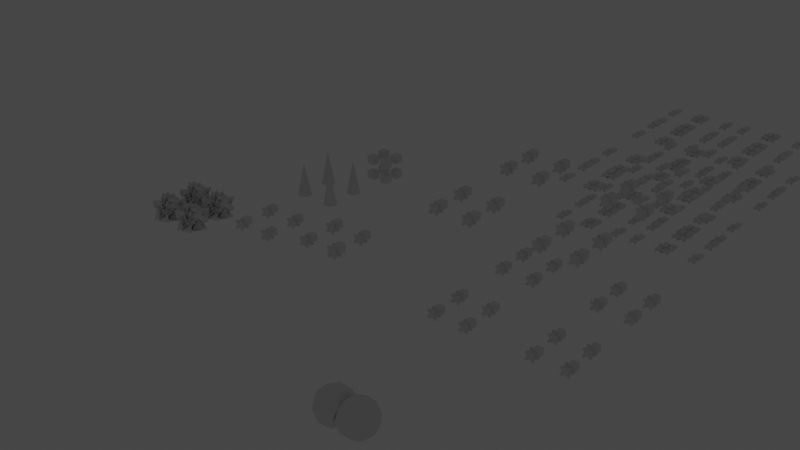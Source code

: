 # Source: nested_instances_test.blend  (saved by Blender 3.5.10; exported with 4.5.12 LTS)
import bpy
from mathutils import Matrix  # noqa: F401  (used for matrix-valued properties, if any)

bpy.ops.wm.read_factory_settings(use_empty=True)
scene = bpy.context.scene
scene.name = 'Scene'

# ---- collections
col_instanced_collection = bpy.data.collections.new('Instanced collection'); scene.collection.children.link(col_instanced_collection)

# ---- node groups
ng_geometry_nodes = bpy.data.node_groups.new('Geometry Nodes', 'GeometryNodeTree')
_s = ng_geometry_nodes.interface.new_socket(name='Geometry', in_out='OUTPUT', socket_type='NodeSocketGeometry')
_s = ng_geometry_nodes.interface.new_socket(name='Geometry', in_out='INPUT', socket_type='NodeSocketGeometry')
ng_geometry_nodes.is_modifier = True
# nodes of 'Geometry Nodes' reference scene objects; filled in after objects exist
ng_geometry_nodes_001 = bpy.data.node_groups.new('Geometry Nodes.001', 'GeometryNodeTree')
_s = ng_geometry_nodes_001.interface.new_socket(name='Geometry', in_out='OUTPUT', socket_type='NodeSocketGeometry')
_s = ng_geometry_nodes_001.interface.new_socket(name='Geometry', in_out='INPUT', socket_type='NodeSocketGeometry')
ng_geometry_nodes_001.is_modifier = True
# nodes of 'Geometry Nodes.001' reference scene objects; filled in after objects exist
ng_geometry_nodes_002 = bpy.data.node_groups.new('Geometry Nodes.002', 'GeometryNodeTree')
_s = ng_geometry_nodes_002.interface.new_socket(name='Geometry', in_out='OUTPUT', socket_type='NodeSocketGeometry')
_s = ng_geometry_nodes_002.interface.new_socket(name='Geometry', in_out='INPUT', socket_type='NodeSocketGeometry')
ng_geometry_nodes_002.is_modifier = True
_N = ng_geometry_nodes_002.nodes; _L = ng_geometry_nodes_002.links
n0 = _N.new('NodeGroupOutput'); n0.name = 'Group Output'; n0.location = (404, 0)
n1 = _N.new('GeometryNodeMeshCone'); n1.name = 'Cone'; n1.location = (-69, 81)
n1.inputs[4].default_value = 0.4
n2 = _N.new('GeometryNodeInstanceOnPoints'); n2.name = 'Instance on Points'; n2.location = (184, 194)
n3 = _N.new('NodeGroupInput'); n3.name = 'Group Input'; n3.location = (-275, 203)
_L.new(n2.outputs[0], n0.inputs[0])
_L.new(n1.outputs[0], n2.inputs[2])
_L.new(n3.outputs[0], n2.inputs[0])
n0.is_active_output = True
ng_geometry_nodes_003 = bpy.data.node_groups.new('Geometry Nodes.003', 'GeometryNodeTree')
_s = ng_geometry_nodes_003.interface.new_socket(name='Geometry', in_out='OUTPUT', socket_type='NodeSocketGeometry')
_s = ng_geometry_nodes_003.interface.new_socket(name='Geometry', in_out='INPUT', socket_type='NodeSocketGeometry')
ng_geometry_nodes_003.is_modifier = True
_N = ng_geometry_nodes_003.nodes; _L = ng_geometry_nodes_003.links
n0 = _N.new('NodeGroupInput'); n0.name = 'Group Input'; n0.location = (-323, -34)
n1 = _N.new('NodeGroupOutput'); n1.name = 'Group Output'; n1.location = (352, 59)
n2 = _N.new('GeometryNodeInstanceOnPoints'); n2.name = 'Instance on Points'; n2.location = (132, 182)
n3 = _N.new('GeometryNodeMeshCube'); n3.name = 'Cube'; n3.location = (-88, 252)
n4 = _N.new('GeometryNodeMeshCube'); n4.name = 'Cube.001'; n4.location = (-88, -1)
n4.inputs[0].default_value = (0.5, 0.5, 0.5)
_L.new(n2.outputs[0], n1.inputs[0])
_L.new(n3.outputs[0], n2.inputs[0])
_L.new(n4.outputs[0], n2.inputs[2])
n1.is_active_output = True
ng_geometry_nodes_004 = bpy.data.node_groups.new('Geometry Nodes.004', 'GeometryNodeTree')
_s = ng_geometry_nodes_004.interface.new_socket(name='Geometry', in_out='OUTPUT', socket_type='NodeSocketGeometry')
_s = ng_geometry_nodes_004.interface.new_socket(name='Geometry', in_out='INPUT', socket_type='NodeSocketGeometry')
ng_geometry_nodes_004.is_modifier = True
# nodes of 'Geometry Nodes.004' reference scene objects; filled in after objects exist
ng_geometry_nodes_005 = bpy.data.node_groups.new('Geometry Nodes.005', 'GeometryNodeTree')
_s = ng_geometry_nodes_005.interface.new_socket(name='Geometry', in_out='OUTPUT', socket_type='NodeSocketGeometry')
_s = ng_geometry_nodes_005.interface.new_socket(name='Geometry', in_out='INPUT', socket_type='NodeSocketGeometry')
ng_geometry_nodes_005.is_modifier = True
# nodes of 'Geometry Nodes.005' reference scene objects; filled in after objects exist

# ---- world
world_world = bpy.data.worlds.new('World'); scene.world = world_world
world_world.use_nodes = True; world_world.node_tree.nodes.clear()
_N = world_world.node_tree.nodes; _L = world_world.node_tree.links
n0 = _N.new('ShaderNodeOutputWorld'); n0.name = 'World Output'; n0.location = (300, 300)
n1 = _N.new('ShaderNodeBackground'); n1.name = 'Background'; n1.location = (10, 300)
n1.inputs[0].default_value = (0.05088, 0.05088, 0.05088, 1.0)
_L.new(n1.outputs[0], n0.inputs[0])
n0.is_active_output = True
world_world.color = (0.05088, 0.05088, 0.05088)
world_world.use_sun_shadow = False
world_world.sun_shadow_jitter_overblur = 0.0

# ---- lights
light_point = bpy.data.lights.new('Point', 'POINT')
light_point.transmission_factor = 0.0
light_point.energy = 1.0
light_point.shadow_maximum_resolution = 0.006
light_point.use_absolute_resolution = True

# ---- meshes
me_plane = bpy.data.meshes.new('Plane')
me_plane.from_pydata([(-1.0, -1.0, 0.0), (1.0, -1.0, 0.0), (-1.0, 1.0, 0.0), (1.0, 1.0, 0.0)], [], [(0, 1, 3, 2)])
_uv = me_plane.uv_layers.new(name='UVMap')
_uv.uv.foreach_set('vector', [0.0, 0.0, 1.0, 0.0, 1.0, 1.0, 0.0, 1.0])
me_plane.update()
me_icosphere = bpy.data.meshes.new('Icosphere')
me_icosphere.from_pydata([(0.651, 0.0, -1.0), (1.375, -0.5257, -0.4472), (0.3746, -0.8506, -0.4472), (0.0, 0.0, -0.4472), (0.3746, 0.8506, -0.4472), (1.375, 0.5257, -0.4472), (0.9274, -0.8506, 0.4472), (0.0, -0.5257, 0.4472), (0.0, 0.5257, 0.4472), (0.9274, 0.8506, 0.4472), (1.545, 0.0, 0.4472), (0.651, 0.0, 1.0), (0.4886, -0.5, -0.8507), (1.076, -0.309, -0.8507), (0.9139, -0.809, -0.5257), (1.502, 0.0, -0.5257), (1.076, 0.309, -0.8507), (0.1253, 0.0, -0.8507), (0.0, -0.5, -0.5257), (0.4886, 0.5, -0.8507), (0.0, 0.5, -0.5257), (0.9139, 0.809, -0.5257), (1.602, -0.309, 0.0), (1.602, 0.309, 0.0), (0.651, -1.0, 0.0), (1.239, -0.809, 0.0), (0.0, -0.309, 0.0), (0.06325, -0.809, 0.0), (0.06325, 0.809, 0.0), (0.0, 0.309, 0.0), (1.239, 0.809, 0.0), (0.651, 1.0, 0.0), (1.339, -0.5, 0.5257), (0.3882, -0.809, 0.5257), (0.0, 0.0, 0.5257), (0.3882, 0.809, 0.5257), (1.339, 0.5, 0.5257), (0.8135, -0.5, 0.8507), (1.177, 0.0, 0.8507), (0.2257, -0.309, 0.8507), (0.2257, 0.309, 0.8507), (0.8135, 0.5, 0.8507)], [], [(0, 13, 12), (1, 13, 15), (0, 12, 17), (0, 17, 19), (0, 19, 16), (1, 15, 22), (2, 14, 24), (3, 18, 26), (4, 20, 28), (5, 21, 30), (1, 22, 25), (2, 24, 27), (3, 26, 29), (4, 28, 31), (5, 30, 23), (6, 32, 37), (7, 33, 39), (8, 34, 40), (9, 35, 41), (10, 36, 38), (38, 41, 11), (38, 36, 41), (36, 9, 41), (41, 40, 11), (41, 35, 40), (35, 8, 40), (40, 39, 11), (40, 34, 39), (34, 7, 39), (39, 37, 11), (39, 33, 37), (33, 6, 37), (37, 38, 11), (37, 32, 38), (32, 10, 38), (23, 36, 10), (23, 30, 36), (30, 9, 36), (31, 35, 9), (31, 28, 35), (28, 8, 35), (29, 34, 8), (29, 26, 34), (26, 7, 34), (27, 33, 7), (27, 24, 33), (24, 6, 33), (25, 32, 6), (25, 22, 32), (22, 10, 32), (30, 31, 9), (30, 21, 31), (21, 4, 31), (28, 29, 8), (28, 20, 29), (20, 3, 29), (26, 27, 7), (26, 18, 27), (18, 2, 27), (24, 25, 6), (24, 14, 25), (14, 1, 25), (22, 23, 10), (22, 15, 23), (15, 5, 23), (16, 21, 5), (16, 19, 21), (19, 4, 21), (19, 20, 4), (19, 17, 20), (17, 3, 20), (17, 18, 3), (17, 12, 18), (12, 2, 18), (15, 16, 5), (15, 13, 16), (13, 0, 16), (12, 14, 2), (12, 13, 14), (13, 1, 14)])
_uv = me_icosphere.uv_layers.new(name='UVMap')
_uv.uv.foreach_set('vector', [0.1818, 0.0, 0.2273, 0.07873, 0.1364, 0.07873, 0.2727, 0.1575, 0.3182, 0.07873, 0.3636, 0.1575, 0.9091, 0.0, 0.9545, 0.07873, 0.8636, 0.07873, 0.7273, 0.0, 0.7727, 0.07873, 0.6818, 0.07873, 0.5455, 0.0, 0.5909, 0.07873, 0.5, 0.07873, 0.2727, 0.1575, 0.3636, 0.1575, 0.3182, 0.2362, 0.09091, 0.1575, 0.1818, 0.1575, 0.1364, 0.2362, 0.8182, 0.1575, 0.9091, 0.1575, 0.8636, 0.2362, 0.6364, 0.1575, 0.7273, 0.1575, 0.6818, 0.2362, 0.4545, 0.1575, 0.5455, 0.1575, 0.5, 0.2362, 0.2727, 0.1575, 0.3182, 0.2362, 0.2273, 0.2362, 0.09091, 0.1575, 0.1364, 0.2362, 0.04546, 0.2362, 0.8182, 0.1575, 0.8636, 0.2362, 0.7727, 0.2362, 0.6364, 0.1575, 0.6818, 0.2362, 0.5909, 0.2362, 0.4545, 0.1575, 0.5, 0.2362, 0.4091, 0.2362, 0.1818, 0.3149, 0.2727, 0.3149, 0.2273, 0.3937, 0.0, 0.3149, 0.09091, 0.3149, 0.04546, 0.3937, 0.7273, 0.3149, 0.8182, 0.3149, 0.7727, 0.3937, 0.5455, 0.3149, 0.6364, 0.3149, 0.5909, 0.3937, 0.3636, 0.3149, 0.4545, 0.3149, 0.4091, 0.3937, 0.4091, 0.3937, 0.5, 0.3937, 0.4545, 0.4724, 0.4091, 0.3937, 0.4545, 0.3149, 0.5, 0.3937, 0.4545, 0.3149, 0.5455, 0.3149, 0.5, 0.3937, 0.5909, 0.3937, 0.6818, 0.3937, 0.6364, 0.4724, 0.5909, 0.3937, 0.6364, 0.3149, 0.6818, 0.3937, 0.6364, 0.3149, 0.7273, 0.3149, 0.6818, 0.3937, 0.7727, 0.3937, 0.8636, 0.3937, 0.8182, 0.4724, 0.7727, 0.3937, 0.8182, 0.3149, 0.8636, 0.3937, 0.8182, 0.3149, 0.9091, 0.3149, 0.8636, 0.3937, 0.04546, 0.3937, 0.1364, 0.3937, 0.09091, 0.4724, 0.04546, 0.3937, 0.09091, 0.3149, 0.1364, 0.3937, 0.09091, 0.3149, 0.1818, 0.3149, 0.1364, 0.3937, 0.2273, 0.3937, 0.3182, 0.3937, 0.2727, 0.4724, 0.2273, 0.3937, 0.2727, 0.3149, 0.3182, 0.3937, 0.2727, 0.3149, 0.3636, 0.3149, 0.3182, 0.3937, 0.4091, 0.2362, 0.4545, 0.3149, 0.3636, 0.3149, 0.4091, 0.2362, 0.5, 0.2362, 0.4545, 0.3149, 0.5, 0.2362, 0.5455, 0.3149, 0.4545, 0.3149, 0.5909, 0.2362, 0.6364, 0.3149, 0.5455, 0.3149, 0.5909, 0.2362, 0.6818, 0.2362, 0.6364, 0.3149, 0.6818, 0.2362, 0.7273, 0.3149, 0.6364, 0.3149, 0.7727, 0.2362, 0.8182, 0.3149, 0.7273, 0.3149, 0.7727, 0.2362, 0.8636, 0.2362, 0.8182, 0.3149, 0.8636, 0.2362, 0.9091, 0.3149, 0.8182, 0.3149, 0.04546, 0.2362, 0.09091, 0.3149, 0.0, 0.3149, 0.04546, 0.2362, 0.1364, 0.2362, 0.09091, 0.3149, 0.1364, 0.2362, 0.1818, 0.3149, 0.09091, 0.3149, 0.2273, 0.2362, 0.2727, 0.3149, 0.1818, 0.3149, 0.2273, 0.2362, 0.3182, 0.2362, 0.2727, 0.3149, 0.3182, 0.2362, 0.3636, 0.3149, 0.2727, 0.3149, 0.5, 0.2362, 0.5909, 0.2362, 0.5455, 0.3149, 0.5, 0.2362, 0.5455, 0.1575, 0.5909, 0.2362, 0.5455, 0.1575, 0.6364, 0.1575, 0.5909, 0.2362, 0.6818, 0.2362, 0.7727, 0.2362, 0.7273, 0.3149, 0.6818, 0.2362, 0.7273, 0.1575, 0.7727, 0.2362, 0.7273, 0.1575, 0.8182, 0.1575, 0.7727, 0.2362, 0.8636, 0.2362, 0.9545, 0.2362, 0.9091, 0.3149, 0.8636, 0.2362, 0.9091, 0.1575, 0.9545, 0.2362, 0.9091, 0.1575, 1.0, 0.1575, 0.9545, 0.2362, 0.1364, 0.2362, 0.2273, 0.2362, 0.1818, 0.3149, 0.1364, 0.2362, 0.1818, 0.1575, 0.2273, 0.2362, 0.1818, 0.1575, 0.2727, 0.1575, 0.2273, 0.2362, 0.3182, 0.2362, 0.4091, 0.2362, 0.3636, 0.3149, 0.3182, 0.2362, 0.3636, 0.1575, 0.4091, 0.2362, 0.3636, 0.1575, 0.4545, 0.1575, 0.4091, 0.2362, 0.5, 0.07873, 0.5455, 0.1575, 0.4545, 0.1575, 0.5, 0.07873, 0.5909, 0.07873, 0.5455, 0.1575, 0.5909, 0.07873, 0.6364, 0.1575, 0.5455, 0.1575, 0.6818, 0.07873, 0.7273, 0.1575, 0.6364, 0.1575, 0.6818, 0.07873, 0.7727, 0.07873, 0.7273, 0.1575, 0.7727, 0.07873, 0.8182, 0.1575, 0.7273, 0.1575, 0.8636, 0.07873, 0.9091, 0.1575, 0.8182, 0.1575, 0.8636, 0.07873, 0.9545, 0.07873, 0.9091, 0.1575, 0.9545, 0.07873, 1.0, 0.1575, 0.9091, 0.1575, 0.3636, 0.1575, 0.4091, 0.07873, 0.4545, 0.1575, 0.3636, 0.1575, 0.3182, 0.07873, 0.4091, 0.07873, 0.3182, 0.07873, 0.3636, 0.0, 0.4091, 0.07873, 0.1364, 0.07873, 0.1818, 0.1575, 0.09091, 0.1575, 0.1364, 0.07873, 0.2273, 0.07873, 0.1818, 0.1575, 0.2273, 0.07873, 0.2727, 0.1575, 0.1818, 0.1575])
me_icosphere.update()
me_cube = bpy.data.meshes.new('Cube')
me_cube.from_pydata([(-3.0, -3.0, -3.0), (-3.0, -3.0, 3.0), (-3.0, 3.0, -3.0), (-3.0, 3.0, 3.0), (3.0, -3.0, -3.0), (3.0, -3.0, 3.0), (3.0, 3.0, -3.0), (3.0, 3.0, 3.0)], [], [(0, 1, 3, 2), (2, 3, 7, 6), (6, 7, 5, 4), (4, 5, 1, 0), (2, 6, 4, 0), (7, 3, 1, 5)])
_uv = me_cube.uv_layers.new(name='UVMap')
_uv.uv.foreach_set('vector', [0.375, 0.0, 0.625, 0.0, 0.625, 0.25, 0.375, 0.25, 0.375, 0.25, 0.625, 0.25, 0.625, 0.5, 0.375, 0.5, 0.375, 0.5, 0.625, 0.5, 0.625, 0.75, 0.375, 0.75, 0.375, 0.75, 0.625, 0.75, 0.625, 1.0, 0.375, 1.0, 0.125, 0.5, 0.375, 0.5, 0.375, 0.75, 0.125, 0.75, 0.625, 0.5, 0.875, 0.5, 0.875, 0.75, 0.625, 0.75])
me_cube.update()
me_plane_001 = bpy.data.meshes.new('Plane.001')
me_plane_001.from_pydata([(-1.0, -1.0, 0.0), (1.0, -1.0, 0.0), (-1.0, 1.0, 0.0), (1.0, 1.0, 0.0)], [], [(0, 1, 3, 2)])
_uv = me_plane_001.uv_layers.new(name='UVMap')
_uv.uv.foreach_set('vector', [0.0, 0.0, 1.0, 0.0, 1.0, 1.0, 0.0, 1.0])
me_plane_001.update()
me_plane_002 = bpy.data.meshes.new('Plane.002')
me_plane_002.from_pydata([(-1.0, -1.0, 0.0), (1.0, -1.0, 0.0), (-1.0, 1.0, 0.0), (1.0, 1.0, 0.0)], [], [(0, 1, 3, 2)])
_uv = me_plane_002.uv_layers.new(name='UVMap')
_uv.uv.foreach_set('vector', [0.0, 0.0, 1.0, 0.0, 1.0, 1.0, 0.0, 1.0])
me_plane_002.update()
me_plane_003 = bpy.data.meshes.new('Plane.003')
me_plane_003.from_pydata([(-1.0, -1.0, 0.0), (1.0, -1.0, 0.0), (-1.0, 1.0, 0.0), (1.0, 1.0, 0.0)], [], [(0, 1, 3, 2)])
_uv = me_plane_003.uv_layers.new(name='UVMap')
_uv.uv.foreach_set('vector', [0.0, 0.0, 1.0, 0.0, 1.0, 1.0, 0.0, 1.0])
me_plane_003.update()
me_plane_004 = bpy.data.meshes.new('Plane.004')
me_plane_004.from_pydata([(-1.0, -1.0, 0.0), (1.0, -1.0, 0.0), (-1.0, 1.0, 0.0), (1.0, 1.0, 0.0)], [], [(0, 1, 3, 2)])
_uv = me_plane_004.uv_layers.new(name='UVMap')
_uv.uv.foreach_set('vector', [0.0, 0.0, 1.0, 0.0, 1.0, 1.0, 0.0, 1.0])
me_plane_004.update()
me_plane_005 = bpy.data.meshes.new('Plane.005')
me_plane_005.from_pydata([(-1.0, -1.0, 0.0), (1.0, -1.0, 0.0), (-1.0, 1.0, 0.0), (1.0, 1.0, 0.0)], [], [(0, 1, 3, 2)])
_uv = me_plane_005.uv_layers.new(name='UVMap')
_uv.uv.foreach_set('vector', [0.0, 0.0, 1.0, 0.0, 1.0, 1.0, 0.0, 1.0])
me_plane_005.update()
me_cube_001 = bpy.data.meshes.new('Cube.001')
me_cube_001.from_pydata([(-0.2, -0.2, -0.2), (-0.2, -0.2, 0.2), (-0.2, 0.2, -0.2), (-0.2, 0.2, 0.2), (0.2, -0.2, -0.2), (0.2, -0.2, 0.2), (0.2, 0.2, -0.2), (0.2, 0.2, 0.2)], [], [(0, 1, 3, 2), (2, 3, 7, 6), (6, 7, 5, 4), (4, 5, 1, 0), (2, 6, 4, 0), (7, 3, 1, 5)])
_uv = me_cube_001.uv_layers.new(name='UVMap')
_uv.uv.foreach_set('vector', [0.375, 0.0, 0.625, 0.0, 0.625, 0.25, 0.375, 0.25, 0.375, 0.25, 0.625, 0.25, 0.625, 0.5, 0.375, 0.5, 0.375, 0.5, 0.625, 0.5, 0.625, 0.75, 0.375, 0.75, 0.375, 0.75, 0.625, 0.75, 0.625, 1.0, 0.375, 1.0, 0.125, 0.5, 0.375, 0.5, 0.375, 0.75, 0.125, 0.75, 0.625, 0.5, 0.875, 0.5, 0.875, 0.75, 0.625, 0.75])
me_cube_001.update()
me_icosphere_001 = bpy.data.meshes.new('Icosphere.001')
me_icosphere_001.from_pydata([(-5.375e-10, -1.405e-08, -0.08679), (0.0628, -0.04563, -0.03882), (-0.02399, -0.07383, -0.03882), (-0.07763, -1.405e-08, -0.03881), (-0.02399, 0.07383, -0.03882), (0.0628, 0.04563, -0.03882), (0.02399, -0.07383, 0.03882), (-0.0628, -0.04563, 0.03882), (-0.0628, 0.04563, 0.03882), (0.02399, 0.07383, 0.03882), (0.07763, -1.405e-08, 0.03881), (-5.375e-10, -1.405e-08, 0.08679), (-0.0141, -0.0434, -0.07383), (0.03691, -0.02682, -0.07383), (0.02282, -0.07022, -0.04563), (0.07383, -1.405e-08, -0.04563), (0.03691, 0.02682, -0.07383), (-0.04563, -1.405e-08, -0.07383), (-0.05973, -0.0434, -0.04563), (-0.0141, 0.0434, -0.07383), (-0.05973, 0.0434, -0.04563), (0.02282, 0.07022, -0.04563), (0.08254, -0.02682, 1.296e-09), (0.08254, 0.02682, 1.296e-09), (-5.375e-10, -0.08679, 1.296e-09), (0.05102, -0.07022, 1.296e-09), (-0.08254, -0.02682, 1.296e-09), (-0.05102, -0.07022, 1.296e-09), (-0.05102, 0.07022, 1.296e-09), (-0.08254, 0.02682, 1.296e-09), (0.05102, 0.07022, 1.296e-09), (-5.375e-10, 0.08679, 1.296e-09), (0.05973, -0.0434, 0.04563), (-0.02282, -0.07022, 0.04563), (-0.07383, -1.405e-08, 0.04563), (-0.02282, 0.07022, 0.04563), (0.05973, 0.0434, 0.04563), (0.0141, -0.0434, 0.07383), (0.04563, -1.405e-08, 0.07383), (-0.03691, -0.02682, 0.07383), (-0.03691, 0.02682, 0.07383), (0.0141, 0.0434, 0.07383)], [], [(0, 13, 12), (1, 13, 15), (0, 12, 17), (0, 17, 19), (0, 19, 16), (1, 15, 22), (2, 14, 24), (3, 18, 26), (4, 20, 28), (5, 21, 30), (1, 22, 25), (2, 24, 27), (3, 26, 29), (4, 28, 31), (5, 30, 23), (6, 32, 37), (7, 33, 39), (8, 34, 40), (9, 35, 41), (10, 36, 38), (38, 41, 11), (38, 36, 41), (36, 9, 41), (41, 40, 11), (41, 35, 40), (35, 8, 40), (40, 39, 11), (40, 34, 39), (34, 7, 39), (39, 37, 11), (39, 33, 37), (33, 6, 37), (37, 38, 11), (37, 32, 38), (32, 10, 38), (23, 36, 10), (23, 30, 36), (30, 9, 36), (31, 35, 9), (31, 28, 35), (28, 8, 35), (29, 34, 8), (29, 26, 34), (26, 7, 34), (27, 33, 7), (27, 24, 33), (24, 6, 33), (25, 32, 6), (25, 22, 32), (22, 10, 32), (30, 31, 9), (30, 21, 31), (21, 4, 31), (28, 29, 8), (28, 20, 29), (20, 3, 29), (26, 27, 7), (26, 18, 27), (18, 2, 27), (24, 25, 6), (24, 14, 25), (14, 1, 25), (22, 23, 10), (22, 15, 23), (15, 5, 23), (16, 21, 5), (16, 19, 21), (19, 4, 21), (19, 20, 4), (19, 17, 20), (17, 3, 20), (17, 18, 3), (17, 12, 18), (12, 2, 18), (15, 16, 5), (15, 13, 16), (13, 0, 16), (12, 14, 2), (12, 13, 14), (13, 1, 14)])
_uv = me_icosphere_001.uv_layers.new(name='UVMap')
_uv.uv.foreach_set('vector', [0.1818, 0.0, 0.2273, 0.07873, 0.1364, 0.07873, 0.2727, 0.1575, 0.3182, 0.07873, 0.3636, 0.1575, 0.9091, 0.0, 0.9545, 0.07873, 0.8636, 0.07873, 0.7273, 0.0, 0.7727, 0.07873, 0.6818, 0.07873, 0.5455, 0.0, 0.5909, 0.07873, 0.5, 0.07873, 0.2727, 0.1575, 0.3636, 0.1575, 0.3182, 0.2362, 0.09091, 0.1575, 0.1818, 0.1575, 0.1364, 0.2362, 0.8182, 0.1575, 0.9091, 0.1575, 0.8636, 0.2362, 0.6364, 0.1575, 0.7273, 0.1575, 0.6818, 0.2362, 0.4545, 0.1575, 0.5455, 0.1575, 0.5, 0.2362, 0.2727, 0.1575, 0.3182, 0.2362, 0.2273, 0.2362, 0.09091, 0.1575, 0.1364, 0.2362, 0.04546, 0.2362, 0.8182, 0.1575, 0.8636, 0.2362, 0.7727, 0.2362, 0.6364, 0.1575, 0.6818, 0.2362, 0.5909, 0.2362, 0.4545, 0.1575, 0.5, 0.2362, 0.4091, 0.2362, 0.1818, 0.3149, 0.2727, 0.3149, 0.2273, 0.3937, 0.0, 0.3149, 0.09091, 0.3149, 0.04546, 0.3937, 0.7273, 0.3149, 0.8182, 0.3149, 0.7727, 0.3937, 0.5455, 0.3149, 0.6364, 0.3149, 0.5909, 0.3937, 0.3636, 0.3149, 0.4545, 0.3149, 0.4091, 0.3937, 0.4091, 0.3937, 0.5, 0.3937, 0.4545, 0.4724, 0.4091, 0.3937, 0.4545, 0.3149, 0.5, 0.3937, 0.4545, 0.3149, 0.5455, 0.3149, 0.5, 0.3937, 0.5909, 0.3937, 0.6818, 0.3937, 0.6364, 0.4724, 0.5909, 0.3937, 0.6364, 0.3149, 0.6818, 0.3937, 0.6364, 0.3149, 0.7273, 0.3149, 0.6818, 0.3937, 0.7727, 0.3937, 0.8636, 0.3937, 0.8182, 0.4724, 0.7727, 0.3937, 0.8182, 0.3149, 0.8636, 0.3937, 0.8182, 0.3149, 0.9091, 0.3149, 0.8636, 0.3937, 0.04546, 0.3937, 0.1364, 0.3937, 0.09091, 0.4724, 0.04546, 0.3937, 0.09091, 0.3149, 0.1364, 0.3937, 0.09091, 0.3149, 0.1818, 0.3149, 0.1364, 0.3937, 0.2273, 0.3937, 0.3182, 0.3937, 0.2727, 0.4724, 0.2273, 0.3937, 0.2727, 0.3149, 0.3182, 0.3937, 0.2727, 0.3149, 0.3636, 0.3149, 0.3182, 0.3937, 0.4091, 0.2362, 0.4545, 0.3149, 0.3636, 0.3149, 0.4091, 0.2362, 0.5, 0.2362, 0.4545, 0.3149, 0.5, 0.2362, 0.5455, 0.3149, 0.4545, 0.3149, 0.5909, 0.2362, 0.6364, 0.3149, 0.5455, 0.3149, 0.5909, 0.2362, 0.6818, 0.2362, 0.6364, 0.3149, 0.6818, 0.2362, 0.7273, 0.3149, 0.6364, 0.3149, 0.7727, 0.2362, 0.8182, 0.3149, 0.7273, 0.3149, 0.7727, 0.2362, 0.8636, 0.2362, 0.8182, 0.3149, 0.8636, 0.2362, 0.9091, 0.3149, 0.8182, 0.3149, 0.04546, 0.2362, 0.09091, 0.3149, 0.0, 0.3149, 0.04546, 0.2362, 0.1364, 0.2362, 0.09091, 0.3149, 0.1364, 0.2362, 0.1818, 0.3149, 0.09091, 0.3149, 0.2273, 0.2362, 0.2727, 0.3149, 0.1818, 0.3149, 0.2273, 0.2362, 0.3182, 0.2362, 0.2727, 0.3149, 0.3182, 0.2362, 0.3636, 0.3149, 0.2727, 0.3149, 0.5, 0.2362, 0.5909, 0.2362, 0.5455, 0.3149, 0.5, 0.2362, 0.5455, 0.1575, 0.5909, 0.2362, 0.5455, 0.1575, 0.6364, 0.1575, 0.5909, 0.2362, 0.6818, 0.2362, 0.7727, 0.2362, 0.7273, 0.3149, 0.6818, 0.2362, 0.7273, 0.1575, 0.7727, 0.2362, 0.7273, 0.1575, 0.8182, 0.1575, 0.7727, 0.2362, 0.8636, 0.2362, 0.9545, 0.2362, 0.9091, 0.3149, 0.8636, 0.2362, 0.9091, 0.1575, 0.9545, 0.2362, 0.9091, 0.1575, 1.0, 0.1575, 0.9545, 0.2362, 0.1364, 0.2362, 0.2273, 0.2362, 0.1818, 0.3149, 0.1364, 0.2362, 0.1818, 0.1575, 0.2273, 0.2362, 0.1818, 0.1575, 0.2727, 0.1575, 0.2273, 0.2362, 0.3182, 0.2362, 0.4091, 0.2362, 0.3636, 0.3149, 0.3182, 0.2362, 0.3636, 0.1575, 0.4091, 0.2362, 0.3636, 0.1575, 0.4545, 0.1575, 0.4091, 0.2362, 0.5, 0.07873, 0.5455, 0.1575, 0.4545, 0.1575, 0.5, 0.07873, 0.5909, 0.07873, 0.5455, 0.1575, 0.5909, 0.07873, 0.6364, 0.1575, 0.5455, 0.1575, 0.6818, 0.07873, 0.7273, 0.1575, 0.6364, 0.1575, 0.6818, 0.07873, 0.7727, 0.07873, 0.7273, 0.1575, 0.7727, 0.07873, 0.8182, 0.1575, 0.7273, 0.1575, 0.8636, 0.07873, 0.9091, 0.1575, 0.8182, 0.1575, 0.8636, 0.07873, 0.9545, 0.07873, 0.9091, 0.1575, 0.9545, 0.07873, 1.0, 0.1575, 0.9091, 0.1575, 0.3636, 0.1575, 0.4091, 0.07873, 0.4545, 0.1575, 0.3636, 0.1575, 0.3182, 0.07873, 0.4091, 0.07873, 0.3182, 0.07873, 0.3636, 0.0, 0.4091, 0.07873, 0.1364, 0.07873, 0.1818, 0.1575, 0.09091, 0.1575, 0.1364, 0.07873, 0.2273, 0.07873, 0.1818, 0.1575, 0.2273, 0.07873, 0.2727, 0.1575, 0.1818, 0.1575])
me_icosphere_001.update()
me_cube_005 = bpy.data.meshes.new('Cube.005')
me_cube_005.from_pydata([(-0.2, -0.2, -0.2), (-0.2, -0.2, 0.2), (-0.2, 0.2, -0.2), (-0.2, 0.2, 0.2), (0.2, -0.2, -0.2), (0.2, -0.2, 0.2), (0.2, 0.2, -0.2), (0.2, 0.2, 0.2)], [], [(0, 1, 3, 2), (2, 3, 7, 6), (6, 7, 5, 4), (4, 5, 1, 0), (2, 6, 4, 0), (7, 3, 1, 5)])
_uv = me_cube_005.uv_layers.new(name='UVMap')
_uv.uv.foreach_set('vector', [0.375, 0.0, 0.625, 0.0, 0.625, 0.25, 0.375, 0.25, 0.375, 0.25, 0.625, 0.25, 0.625, 0.5, 0.375, 0.5, 0.375, 0.5, 0.625, 0.5, 0.625, 0.75, 0.375, 0.75, 0.375, 0.75, 0.625, 0.75, 0.625, 1.0, 0.375, 1.0, 0.125, 0.5, 0.375, 0.5, 0.375, 0.75, 0.125, 0.75, 0.625, 0.5, 0.875, 0.5, 0.875, 0.75, 0.625, 0.75])
me_cube_005.update()

# ---- objects
ob_instanced_object_hierarchy_1 = bpy.data.objects.new('Instanced object hierarchy 1', me_plane)
ob_mirror_test = bpy.data.objects.new('Mirror Test', me_icosphere)
ob_nested_instances = bpy.data.objects.new('Nested instances', me_cube)
ob_instanced_object_hierarchy_2 = bpy.data.objects.new('Instanced object hierarchy 2', me_plane_001)
ob_geo_node_geometry_1 = bpy.data.objects.new('Geo node geometry 1', me_plane_002)
ob_geo_node_geometry_2 = bpy.data.objects.new('Geo node geometry 2', me_plane_003)
ob_instanced_object_hierarchy_modified_geo = bpy.data.objects.new('Instanced object hierarchy modified geo', me_plane_004)
ob_nested_instances_inside_nested_instances = bpy.data.objects.new('Nested instances inside nested instances', me_plane_005)
ob_empty_001 = bpy.data.objects.new('Empty.001', None)
ob_cube_1 = bpy.data.objects.new('Cube 1', me_cube_001)
ob_icosphere = bpy.data.objects.new('Icosphere', me_icosphere_001)
ob_cube_2 = bpy.data.objects.new('Cube 2', me_cube_005)
ob_point = bpy.data.objects.new('Point', light_point)
_N = ng_geometry_nodes.nodes; _L = ng_geometry_nodes.links
n0 = _N.new('NodeGroupOutput'); n0.name = 'Group Output'; n0.location = (200, 0)
n1 = _N.new('GeometryNodeInstanceOnPoints'); n1.name = 'Instance on Points'; n1.location = (-92, 175)
n2 = _N.new('NodeGroupInput'); n2.name = 'Group Input'; n2.location = (-429, 206)
n3 = _N.new('GeometryNodeCollectionInfo'); n3.name = 'Collection Info'; n3.location = (-501, 89)
n3.width = 214
n3.inputs[0].default_value = col_instanced_collection
_L.new(n1.outputs[0], n0.inputs[0])
_L.new(n2.outputs[0], n1.inputs[0])
_L.new(n3.outputs[0], n1.inputs[2])
n0.is_active_output = True
_N = ng_geometry_nodes_001.nodes; _L = ng_geometry_nodes_001.links
n0 = _N.new('GeometryNodeObjectInfo'); n0.name = 'Object Info'; n0.location = (-387, 64)
n0.width = 245
n0.inputs[0].default_value = ob_instanced_object_hierarchy_1
n0.inputs[1].default_value = True
n1 = _N.new('NodeGroupInput'); n1.name = 'Group Input'; n1.location = (-282, 181)
n2 = _N.new('NodeGroupOutput'); n2.name = 'Group Output'; n2.location = (517, 225)
n3 = _N.new('GeometryNodeRealizeInstances'); n3.name = 'Realize Instances'; n3.location = (256, 61)
n4 = _N.new('GeometryNodeInstanceOnPoints'); n4.name = 'Instance on Points'; n4.location = (-62, 224)
_L.new(n1.outputs[0], n4.inputs[0])
_L.new(n0.outputs[4], n4.inputs[2])
_L.new(n4.outputs[0], n3.inputs[0])
_L.new(n4.outputs[0], n2.inputs[0])
n2.is_active_output = True
_N = ng_geometry_nodes_004.nodes; _L = ng_geometry_nodes_004.links
n0 = _N.new('NodeGroupOutput'); n0.name = 'Group Output'; n0.location = (662, -23)
n1 = _N.new('FunctionNodeRandomValue'); n1.name = 'Random Value'; n1.location = (2, -80)
n1.data_type = 'FLOAT_VECTOR'
n1.inputs[8].default_value = 143
n2 = _N.new('ShaderNodeValue'); n2.name = 'Value'; n2.location = (-171, -212)
n2.outputs[0].default_value = -1.1
n3 = _N.new('GeometryNodeInstanceOnPoints'); n3.name = 'Instance on Points'; n3.location = (442, 98)
n4 = _N.new('NodeGroupInput'); n4.name = 'Group Input'; n4.location = (208, 242)
n5 = _N.new('GeometryNodeCollectionInfo'); n5.name = 'Collection Info'; n5.location = (-230, 204)
n5.width = 155
n5.inputs[0].default_value = col_instanced_collection
n6 = _N.new('GeometryNodeSetPosition'); n6.name = 'Set Position'; n6.location = (222, -86)
n7 = _N.new('GeometryNodeRealizeInstances'); n7.name = 'Realize Instances'; n7.location = (2, 44)
_L.new(n3.outputs[0], n0.inputs[0])
_L.new(n1.outputs[0], n6.inputs[3])
_L.new(n7.outputs[0], n6.inputs[0])
_L.new(n5.outputs[0], n7.inputs[0])
_L.new(n2.outputs[0], n1.inputs[1])
_L.new(n4.outputs[0], n3.inputs[0])
_L.new(n6.outputs[0], n3.inputs[2])
n0.is_active_output = True
_N = ng_geometry_nodes_005.nodes; _L = ng_geometry_nodes_005.links
n0 = _N.new('NodeGroupInput'); n0.name = 'Group Input'; n0.location = (-555, 125)
n1 = _N.new('GeometryNodeObjectInfo'); n1.name = 'Object Info'; n1.location = (-443, 11)
n1.inputs[0].default_value = ob_nested_instances
n2 = _N.new('GeometryNodeInstanceOnPoints'); n2.name = 'Instance on Points'; n2.location = (-90, 146)
n2.inputs[6].default_value = (0.8, 1.4, 0.4)
n3 = _N.new('NodeGroupOutput'); n3.name = 'Group Output'; n3.location = (160, 140)
_L.new(n2.outputs[0], n3.inputs[0])
_L.new(n0.outputs[0], n2.inputs[0])
_L.new(n1.outputs[4], n2.inputs[2])
n3.is_active_output = True

# ---- transforms, parenting, visibility, modifiers, constraints
ob_instanced_object_hierarchy_1.location = (0.0, 0.0, 0.6467)
_m = ob_instanced_object_hierarchy_1.modifiers.new('GeometryNodes', 'NODES')
_m.node_group = ng_geometry_nodes
ob_mirror_test.location = (10.0, -10.0, 0.0)
_m = ob_mirror_test.modifiers.new('Mirror', 'MIRROR')
_m.use_clip = True
ob_nested_instances.location = (10.0, 5.0, 1.0)
_m = ob_nested_instances.modifiers.new('GeometryNodes', 'NODES')
_m.node_group = ng_geometry_nodes_001
ob_instanced_object_hierarchy_2.location = (-5.0, 0.0, 0.0)
_m = ob_instanced_object_hierarchy_2.modifiers.new('GeometryNodes', 'NODES')
_m.node_group = ng_geometry_nodes
ob_geo_node_geometry_1.location = (-5.0, 5.0, 0.0)
_m = ob_geo_node_geometry_1.modifiers.new('GeometryNodes', 'NODES')
_m.node_group = ng_geometry_nodes_002
ob_geo_node_geometry_2.location = (-5.0, 10.0, 0.0)
_m = ob_geo_node_geometry_2.modifiers.new('GeometryNodes', 'NODES')
_m.node_group = ng_geometry_nodes_003
ob_instanced_object_hierarchy_modified_geo.location = (-10.0, 0.0, 0.0)
_m = ob_instanced_object_hierarchy_modified_geo.modifiers.new('GeometryNodes', 'NODES')
_m.node_group = ng_geometry_nodes_004
ob_nested_instances_inside_nested_instances.location = (10.0, 20.0, 0.0)
_m = ob_nested_instances_inside_nested_instances.modifiers.new('GeometryNodes', 'NODES')
_m.node_group = ng_geometry_nodes_005
ob_empty_001.location = (0.1493, 0.0, 0.0)
ob_empty_001.rotation_euler = (0.0, -0.0, 0.5236)
ob_empty_001.empty_display_size = 0.259
ob_cube_1.location = (0.0, 0.0, 0.0)
ob_icosphere.parent = ob_cube_1
ob_icosphere.location = (-0.2, -0.2, -0.2)
_m = ob_icosphere.modifiers.new('Mirror', 'MIRROR')
_m.use_axis = (True, True, True)
_m.mirror_object = ob_cube_1
ob_cube_2.location = (0.2, 0.2, 0.2)
ob_point.location = (0.0, 0.0, 0.0)

# ---- collection membership
scene.collection.objects.link(ob_instanced_object_hierarchy_1)
scene.collection.objects.link(ob_mirror_test)
scene.collection.objects.link(ob_nested_instances)
scene.collection.objects.link(ob_instanced_object_hierarchy_2)
scene.collection.objects.link(ob_geo_node_geometry_1)
scene.collection.objects.link(ob_geo_node_geometry_2)
scene.collection.objects.link(ob_instanced_object_hierarchy_modified_geo)
scene.collection.objects.link(ob_nested_instances_inside_nested_instances)
col_instanced_collection.objects.link(ob_empty_001)
col_instanced_collection.objects.link(ob_cube_1)
col_instanced_collection.objects.link(ob_icosphere)
col_instanced_collection.objects.link(ob_cube_2)
col_instanced_collection.objects.link(ob_point)

# ---- scene / render settings (as saved in the file)
scene.frame_start = 1; scene.frame_end = 250; scene.frame_set(1)
scene.render.engine = 'BLENDER_EEVEE_NEXT'
scene.cycles.sampling_pattern = 'TABULATED_SOBOL'
scene.view_settings.view_transform = 'Filmic'
bpy.context.view_layer.update()

# ---- added for rendering (the .blend has no active camera): camera
cam_auto = bpy.data.cameras.new('AutoCamera')
cam_auto.lens = 50.0
cam_auto.sensor_width = 36.0
cam_auto.clip_end = 1000.0
ob_auto_camera = bpy.data.objects.new('AutoCamera', cam_auto)
scene.collection.objects.link(ob_auto_camera)
ob_auto_camera.location = (35.8089, -37.5094, 28.0063)
ob_auto_camera.rotation_euler = (1.09748, -7.21219e-08, 0.694738)
scene.camera = ob_auto_camera
bpy.context.view_layer.update()
